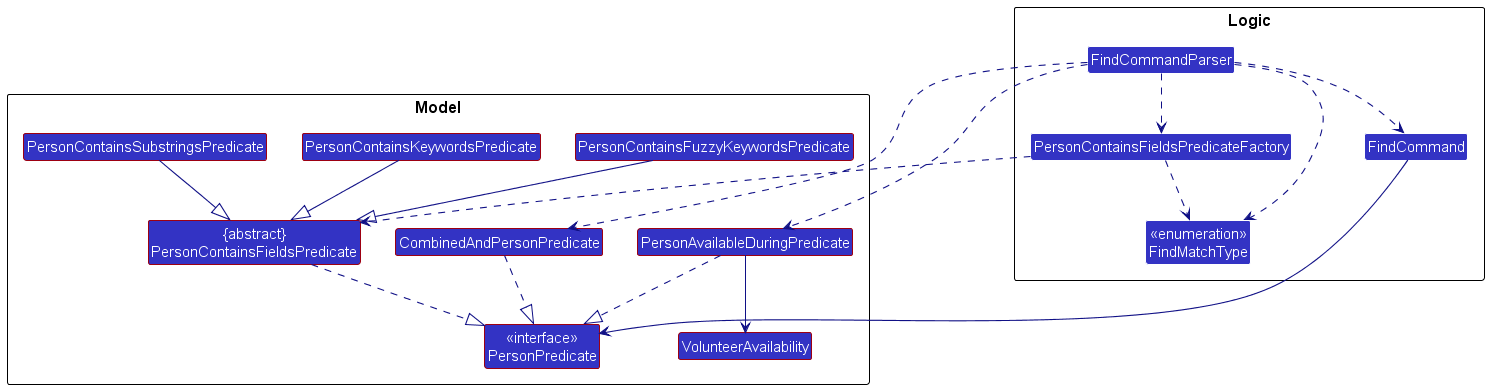

The diagram above was rendered by PlantUML. Its source (embedded in the PNG):
@startuml
!include style.puml
skinparam arrowThickness 1.1
skinparam arrowColor LOGIC_COLOR_T4
skinparam classBackgroundColor LOGIC_COLOR

package Logic as LogicPackage {
Class FindCommand
Class FindCommandParser
Class PersonContainsFieldsPredicateFactory
Enum "<<enumeration>>\nFindMatchType" as FindMatchType
}

package Model as ModelPackage {
Class "<<interface>>\nPersonPredicate" as PersonPredicate #MODEL_COLOR
Class "{abstract}\nPersonContainsFieldsPredicate" as PersonContainsFieldsPredicate #MODEL_COLOR
Class PersonContainsKeywordsPredicate #MODEL_COLOR
Class PersonContainsSubstringsPredicate #MODEL_COLOR
Class PersonContainsFuzzyKeywordsPredicate #MODEL_COLOR
Class CombinedAndPersonPredicate #MODEL_COLOR
Class PersonAvailableDuringPredicate #MODEL_COLOR
Class VolunteerAvailability #MODEL_COLOR
}

FindCommandParser ..> FindMatchType
FindCommandParser ..> PersonContainsFieldsPredicateFactory
FindCommandParser ..> CombinedAndPersonPredicate
FindCommandParser ..> PersonAvailableDuringPredicate
PersonContainsFieldsPredicateFactory ..> FindMatchType
PersonContainsFieldsPredicateFactory ..> PersonContainsFieldsPredicate
FindCommandParser ..> FindCommand
FindCommand --> PersonPredicate

PersonContainsFieldsPredicate ..|> PersonPredicate
PersonContainsKeywordsPredicate --|> PersonContainsFieldsPredicate
PersonContainsSubstringsPredicate --|> PersonContainsFieldsPredicate
PersonContainsFuzzyKeywordsPredicate --|> PersonContainsFieldsPredicate
CombinedAndPersonPredicate ..|> PersonPredicate
PersonAvailableDuringPredicate ..|> PersonPredicate
PersonAvailableDuringPredicate --> VolunteerAvailability
@enduml